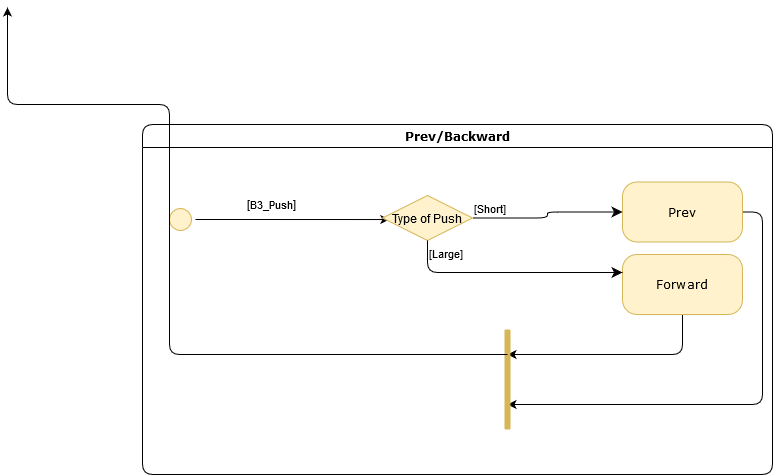

The diagram above was exported from draw.io. Its source (the exported page's mxGraphModel, read from the mxfile embedded in the PNG):
<mxGraphModel dx="723" dy="413" grid="1" gridSize="10" guides="1" tooltips="1" connect="1" arrows="1" fold="1" page="1" pageScale="1" pageWidth="1100" pageHeight="850" background="#ffffff" math="0" shadow="0">
  <root>
    <mxCell id="0" />
    <mxCell id="1" parent="0" />
    <mxCell id="2" value="Prev/Backward" style="swimlane;whiteSpace=wrap;html=1;rounded=1;shadow=0;comic=0;labelBackgroundColor=none;strokeWidth=1;fontFamily=Verdana;fontSize=12;align=center;" vertex="1" parent="1">
      <mxGeometry x="410" y="320" width="630" height="350" as="geometry">
        <mxRectangle x="410" y="320" width="110" height="23" as="alternateBounds" />
      </mxGeometry>
    </mxCell>
    <mxCell id="3" style="edgeStyle=orthogonalEdgeStyle;rounded=0;orthogonalLoop=1;jettySize=auto;html=1;exitX=0.5;exitY=0;exitDx=0;exitDy=0;entryX=0.076;entryY=0.534;entryDx=0;entryDy=0;entryPerimeter=0;" edge="1" parent="2" source="5" target="8">
      <mxGeometry relative="1" as="geometry">
        <mxPoint x="170" y="95" as="targetPoint" />
      </mxGeometry>
    </mxCell>
    <mxCell id="4" value="[&lt;font style=&quot;font-size: 11px&quot;&gt;B3_Push&lt;/font&gt;]" style="text;html=1;align=center;verticalAlign=middle;resizable=0;points=[];labelBackgroundColor=#ffffff;" vertex="1" connectable="0" parent="3">
      <mxGeometry x="-0.3167" relative="1" as="geometry">
        <mxPoint x="10" y="-15" as="offset" />
      </mxGeometry>
    </mxCell>
    <mxCell id="5" value="" style="ellipse;html=1;shape=startState;fillColor=#fff2cc;strokeColor=#d6b656;rounded=1;shadow=0;comic=0;labelBackgroundColor=none;fontFamily=Verdana;fontSize=12;align=center;direction=south;" vertex="1" parent="2">
      <mxGeometry x="23" y="80" width="30" height="30" as="geometry" />
    </mxCell>
    <mxCell id="6" style="edgeStyle=orthogonalEdgeStyle;orthogonalLoop=1;jettySize=auto;html=1;exitX=1;exitY=0.5;exitDx=0;exitDy=0;entryX=0.75;entryY=0.5;entryDx=0;entryDy=0;entryPerimeter=0;endArrow=classic;endFill=1;rounded=1;" edge="1" parent="2" source="7" target="13">
      <mxGeometry relative="1" as="geometry">
        <Array as="points">
          <mxPoint x="620" y="88" />
          <mxPoint x="620" y="280" />
        </Array>
      </mxGeometry>
    </mxCell>
    <mxCell id="7" value="Prev" style="rounded=1;whiteSpace=wrap;html=1;arcSize=24;fillColor=#fff2cc;strokeColor=#d6b656;shadow=0;comic=0;labelBackgroundColor=none;fontFamily=Verdana;fontSize=12;align=center;" vertex="1" parent="2">
      <mxGeometry x="480" y="57.5" width="120" height="60" as="geometry" />
    </mxCell>
    <mxCell id="8" value="Type of Push" style="rhombus;whiteSpace=wrap;html=1;fillColor=#fff2cc;strokeColor=#d6b656;" vertex="1" parent="2">
      <mxGeometry x="240" y="71" width="90" height="45" as="geometry" />
    </mxCell>
    <mxCell id="9" value="[Short]" style="edgeStyle=orthogonalEdgeStyle;html=1;align=left;verticalAlign=bottom;endArrow=classic;endSize=8;endFill=1;entryX=0;entryY=0.5;entryDx=0;entryDy=0;" edge="1" parent="2" source="8" target="7">
      <mxGeometry x="-1" relative="1" as="geometry">
        <mxPoint x="430" y="85" as="targetPoint" />
      </mxGeometry>
    </mxCell>
    <mxCell id="10" style="edgeStyle=orthogonalEdgeStyle;orthogonalLoop=1;jettySize=auto;html=1;exitX=0.5;exitY=1;exitDx=0;exitDy=0;entryX=0.25;entryY=0.5;entryDx=0;entryDy=0;entryPerimeter=0;endArrow=classic;endFill=1;rounded=1;" edge="1" parent="2" source="11" target="13">
      <mxGeometry relative="1" as="geometry">
        <Array as="points">
          <mxPoint x="540" y="230" />
        </Array>
      </mxGeometry>
    </mxCell>
    <mxCell id="11" value="Forward" style="rounded=1;whiteSpace=wrap;html=1;arcSize=24;fillColor=#fff2cc;strokeColor=#d6b656;shadow=0;comic=0;labelBackgroundColor=none;fontFamily=Verdana;fontSize=12;align=center;" vertex="1" parent="2">
      <mxGeometry x="480" y="130" width="120" height="60" as="geometry" />
    </mxCell>
    <mxCell id="12" value="[Large]" style="edgeStyle=orthogonalEdgeStyle;html=1;align=left;verticalAlign=top;endArrow=classic;endSize=8;endFill=1;" edge="1" parent="2" source="8" target="11">
      <mxGeometry x="-1" relative="1" as="geometry">
        <mxPoint x="480" y="155" as="targetPoint" />
        <Array as="points">
          <mxPoint x="285" y="148" />
        </Array>
      </mxGeometry>
    </mxCell>
    <mxCell id="13" value="" style="shape=line;html=1;strokeWidth=6;strokeColor=#d6b656;rotation=90;fillColor=#fff2cc;" vertex="1" parent="2">
      <mxGeometry x="315" y="250" width="100" height="10" as="geometry" />
    </mxCell>
    <mxCell id="14" style="edgeStyle=orthogonalEdgeStyle;rounded=1;jumpStyle=none;orthogonalLoop=1;jettySize=auto;html=1;exitX=0.25;exitY=0.5;exitDx=0;exitDy=0;exitPerimeter=0;entryX=1;entryY=1;entryDx=0;entryDy=0;endArrow=classic;endFill=1;" edge="1" source="13" parent="1">
      <mxGeometry relative="1" as="geometry">
        <mxPoint x="274.9999999999998" y="203.0000000000001" as="targetPoint" />
        <Array as="points">
          <mxPoint x="437" y="300" />
          <mxPoint x="275" y="300" />
        </Array>
      </mxGeometry>
    </mxCell>
  </root>
</mxGraphModel>